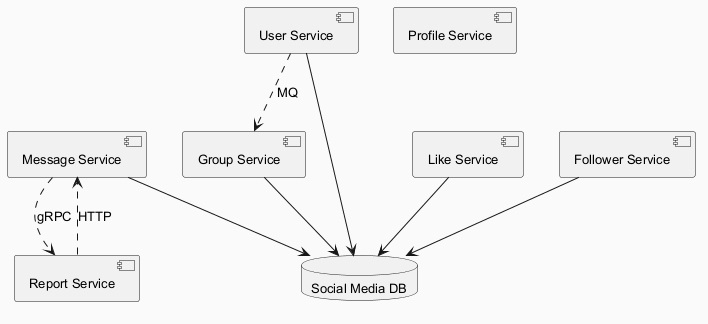

The diagram above was rendered by PlantUML. Its source (embedded in the PNG):
@startuml
skinparam backgroundColor #FAFAFA
skinparam classBackgroundColor #FFF3E0
skinparam classBorderColor #E65100
skinparam defaultFontSize 13
component "Message Service" as C_MessageService
component "Profile Service" as C_ProfileService
component "Report Service" as C_ReportService
component "User Service" as C_UserService
component "Like Service" as C_LikeService
component "Group Service" as C_GroupService
component "Follower Service" as C_FollowerService
database "Social Media DB" as DB_social_media
C_MessageService --> DB_social_media
C_UserService --> DB_social_media
C_LikeService --> DB_social_media
C_GroupService --> DB_social_media
C_FollowerService --> DB_social_media
C_MessageService ..> C_ReportService : gRPC
C_ReportService ..> C_MessageService : HTTP
C_UserService ..> C_GroupService : MQ
@enduml